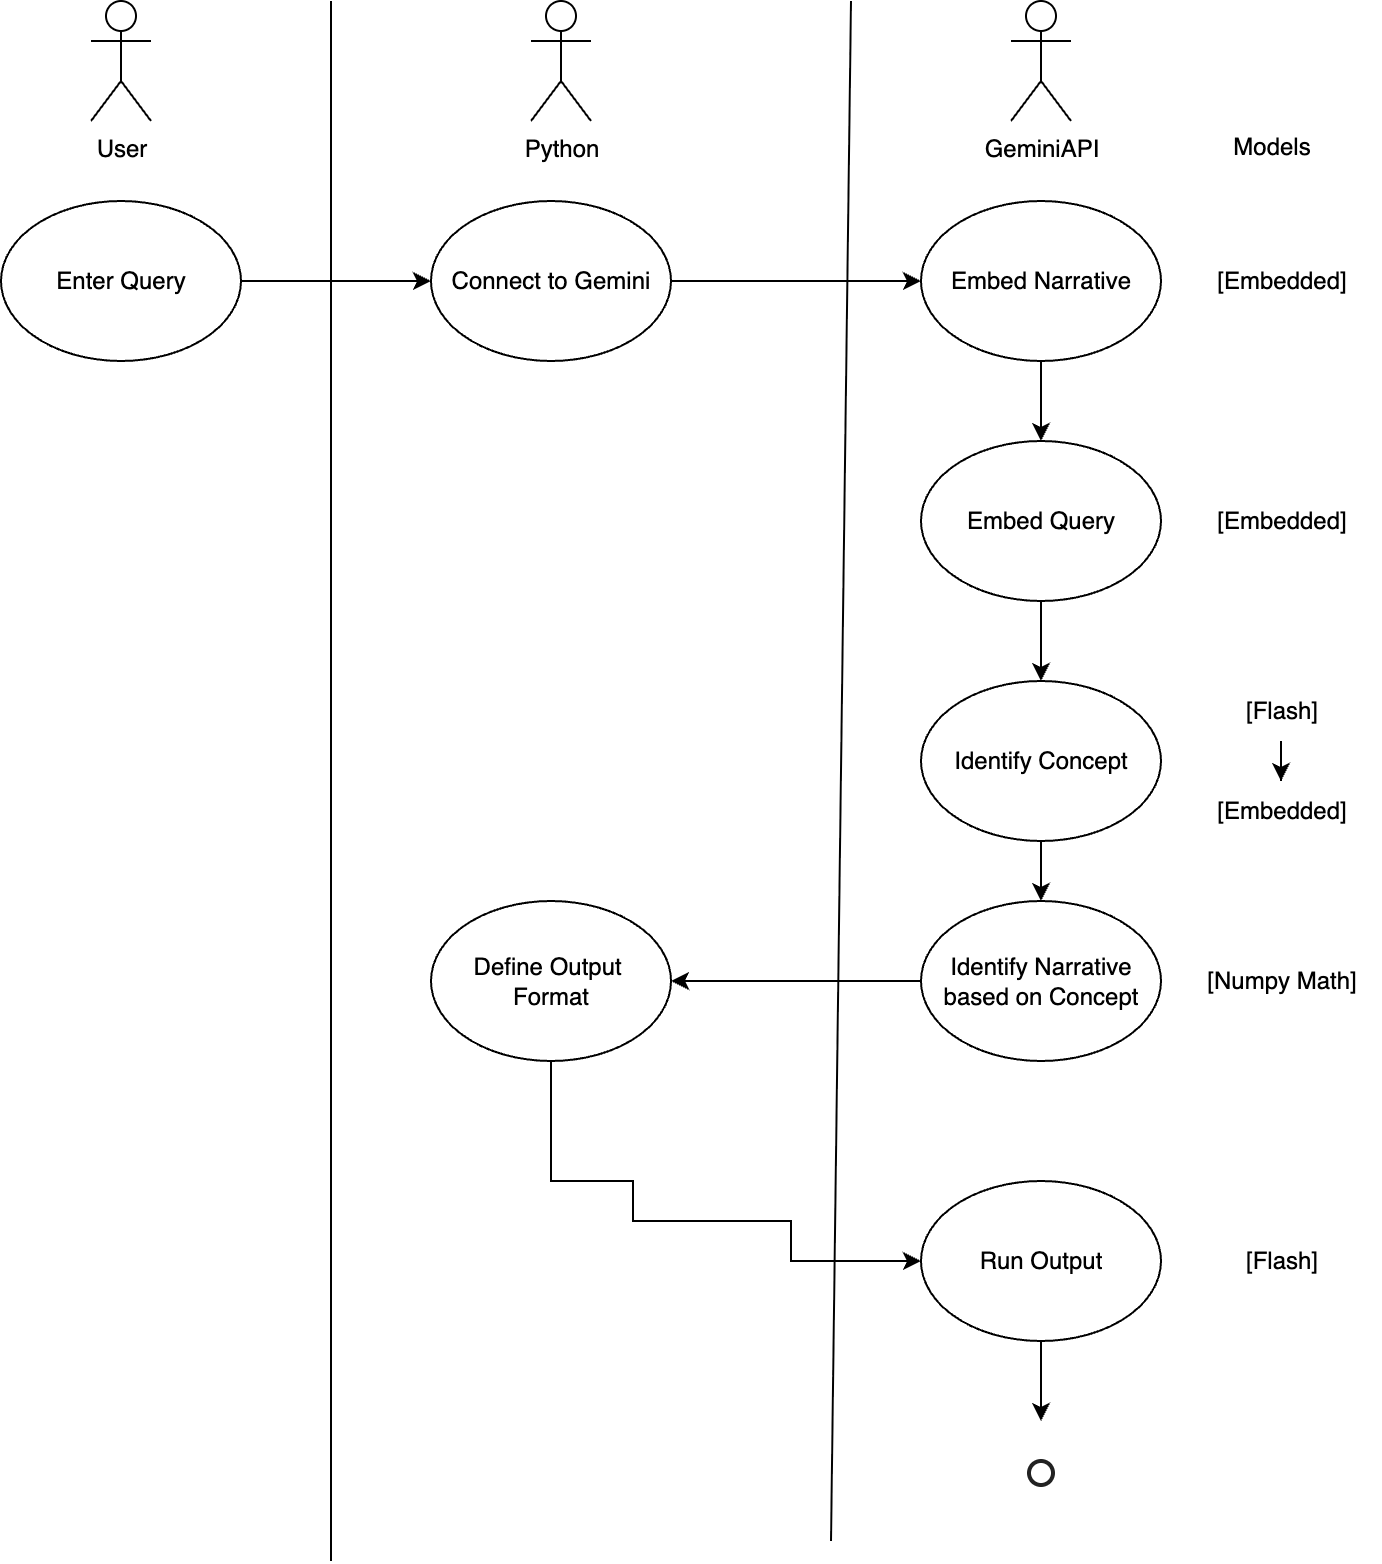

The diagram above was exported from draw.io. Its source (the exported page's mxGraphModel, read from the mxfile embedded in the PNG):
<mxGraphModel dx="1473" dy="796" grid="1" gridSize="10" guides="1" tooltips="1" connect="1" arrows="1" fold="1" page="1" pageScale="1" pageWidth="850" pageHeight="1100" math="0" shadow="0">
  <root>
    <mxCell id="0" />
    <mxCell id="1" parent="0" />
    <mxCell id="jS5KW9uKtFqbj9NvRLJT-1" value="User" style="shape=umlActor;verticalLabelPosition=bottom;verticalAlign=top;html=1;outlineConnect=0;" vertex="1" parent="1">
      <mxGeometry x="150" y="70" width="30" height="60" as="geometry" />
    </mxCell>
    <mxCell id="jS5KW9uKtFqbj9NvRLJT-2" value="Python" style="shape=umlActor;verticalLabelPosition=bottom;verticalAlign=top;html=1;outlineConnect=0;" vertex="1" parent="1">
      <mxGeometry x="370" y="70" width="30" height="60" as="geometry" />
    </mxCell>
    <mxCell id="jS5KW9uKtFqbj9NvRLJT-3" value="GeminiAPI" style="shape=umlActor;verticalLabelPosition=bottom;verticalAlign=top;html=1;outlineConnect=0;" vertex="1" parent="1">
      <mxGeometry x="610" y="70" width="30" height="60" as="geometry" />
    </mxCell>
    <mxCell id="jS5KW9uKtFqbj9NvRLJT-4" value="" style="endArrow=none;html=1;rounded=0;" edge="1" parent="1">
      <mxGeometry width="50" height="50" relative="1" as="geometry">
        <mxPoint x="270" y="850" as="sourcePoint" />
        <mxPoint x="270" y="70" as="targetPoint" />
        <mxPoint as="offset" />
      </mxGeometry>
    </mxCell>
    <mxCell id="jS5KW9uKtFqbj9NvRLJT-5" value="" style="endArrow=none;html=1;rounded=0;" edge="1" parent="1">
      <mxGeometry width="50" height="50" relative="1" as="geometry">
        <mxPoint x="520" y="840" as="sourcePoint" />
        <mxPoint x="530" y="70" as="targetPoint" />
      </mxGeometry>
    </mxCell>
    <mxCell id="jS5KW9uKtFqbj9NvRLJT-6" value="Enter Query" style="ellipse;whiteSpace=wrap;html=1;" vertex="1" parent="1">
      <mxGeometry x="105" y="170" width="120" height="80" as="geometry" />
    </mxCell>
    <mxCell id="jS5KW9uKtFqbj9NvRLJT-7" value="" style="endArrow=classic;html=1;rounded=0;exitX=1;exitY=0.5;exitDx=0;exitDy=0;entryX=0;entryY=0.5;entryDx=0;entryDy=0;" edge="1" parent="1" source="jS5KW9uKtFqbj9NvRLJT-6" target="jS5KW9uKtFqbj9NvRLJT-8">
      <mxGeometry width="50" height="50" relative="1" as="geometry">
        <mxPoint x="280" y="250" as="sourcePoint" />
        <mxPoint x="300" y="210" as="targetPoint" />
      </mxGeometry>
    </mxCell>
    <mxCell id="jS5KW9uKtFqbj9NvRLJT-9" style="edgeStyle=orthogonalEdgeStyle;rounded=0;orthogonalLoop=1;jettySize=auto;html=1;entryX=0;entryY=0.5;entryDx=0;entryDy=0;" edge="1" parent="1" source="jS5KW9uKtFqbj9NvRLJT-8" target="jS5KW9uKtFqbj9NvRLJT-10">
      <mxGeometry relative="1" as="geometry">
        <mxPoint x="550" y="210" as="targetPoint" />
      </mxGeometry>
    </mxCell>
    <mxCell id="jS5KW9uKtFqbj9NvRLJT-8" value="Connect to Gemini" style="ellipse;whiteSpace=wrap;html=1;" vertex="1" parent="1">
      <mxGeometry x="320" y="170" width="120" height="80" as="geometry" />
    </mxCell>
    <mxCell id="jS5KW9uKtFqbj9NvRLJT-15" style="edgeStyle=orthogonalEdgeStyle;rounded=0;orthogonalLoop=1;jettySize=auto;html=1;entryX=0.5;entryY=0;entryDx=0;entryDy=0;" edge="1" parent="1" source="jS5KW9uKtFqbj9NvRLJT-10" target="jS5KW9uKtFqbj9NvRLJT-12">
      <mxGeometry relative="1" as="geometry" />
    </mxCell>
    <mxCell id="jS5KW9uKtFqbj9NvRLJT-10" value="Embed Narrative" style="ellipse;whiteSpace=wrap;html=1;" vertex="1" parent="1">
      <mxGeometry x="565" y="170" width="120" height="80" as="geometry" />
    </mxCell>
    <mxCell id="jS5KW9uKtFqbj9NvRLJT-11" value="[Embedded]" style="text;html=1;align=center;verticalAlign=middle;resizable=0;points=[];autosize=1;strokeColor=none;fillColor=none;" vertex="1" parent="1">
      <mxGeometry x="700" y="195" width="90" height="30" as="geometry" />
    </mxCell>
    <mxCell id="jS5KW9uKtFqbj9NvRLJT-17" style="edgeStyle=orthogonalEdgeStyle;rounded=0;orthogonalLoop=1;jettySize=auto;html=1;entryX=0.5;entryY=0;entryDx=0;entryDy=0;" edge="1" parent="1" source="jS5KW9uKtFqbj9NvRLJT-12" target="jS5KW9uKtFqbj9NvRLJT-16">
      <mxGeometry relative="1" as="geometry" />
    </mxCell>
    <mxCell id="jS5KW9uKtFqbj9NvRLJT-12" value="Embed Query" style="ellipse;whiteSpace=wrap;html=1;" vertex="1" parent="1">
      <mxGeometry x="565" y="290" width="120" height="80" as="geometry" />
    </mxCell>
    <mxCell id="jS5KW9uKtFqbj9NvRLJT-13" value="[Embedded]" style="text;html=1;align=center;verticalAlign=middle;resizable=0;points=[];autosize=1;strokeColor=none;fillColor=none;" vertex="1" parent="1">
      <mxGeometry x="700" y="315" width="90" height="30" as="geometry" />
    </mxCell>
    <mxCell id="jS5KW9uKtFqbj9NvRLJT-14" value="Models" style="text;html=1;align=center;verticalAlign=middle;resizable=0;points=[];autosize=1;strokeColor=none;fillColor=none;" vertex="1" parent="1">
      <mxGeometry x="710" y="128" width="60" height="30" as="geometry" />
    </mxCell>
    <mxCell id="jS5KW9uKtFqbj9NvRLJT-23" style="edgeStyle=orthogonalEdgeStyle;rounded=0;orthogonalLoop=1;jettySize=auto;html=1;entryX=0.5;entryY=0;entryDx=0;entryDy=0;" edge="1" parent="1" source="jS5KW9uKtFqbj9NvRLJT-16" target="jS5KW9uKtFqbj9NvRLJT-21">
      <mxGeometry relative="1" as="geometry" />
    </mxCell>
    <mxCell id="jS5KW9uKtFqbj9NvRLJT-16" value="Identify Concept" style="ellipse;whiteSpace=wrap;html=1;" vertex="1" parent="1">
      <mxGeometry x="565" y="410" width="120" height="80" as="geometry" />
    </mxCell>
    <mxCell id="jS5KW9uKtFqbj9NvRLJT-20" style="edgeStyle=orthogonalEdgeStyle;rounded=0;orthogonalLoop=1;jettySize=auto;html=1;" edge="1" parent="1" source="jS5KW9uKtFqbj9NvRLJT-18" target="jS5KW9uKtFqbj9NvRLJT-19">
      <mxGeometry relative="1" as="geometry" />
    </mxCell>
    <mxCell id="jS5KW9uKtFqbj9NvRLJT-18" value="[Flash]" style="text;html=1;align=center;verticalAlign=middle;resizable=0;points=[];autosize=1;strokeColor=none;fillColor=none;" vertex="1" parent="1">
      <mxGeometry x="715" y="410" width="60" height="30" as="geometry" />
    </mxCell>
    <mxCell id="jS5KW9uKtFqbj9NvRLJT-19" value="[Embedded]" style="text;html=1;align=center;verticalAlign=middle;resizable=0;points=[];autosize=1;strokeColor=none;fillColor=none;" vertex="1" parent="1">
      <mxGeometry x="700" y="460" width="90" height="30" as="geometry" />
    </mxCell>
    <mxCell id="jS5KW9uKtFqbj9NvRLJT-26" style="edgeStyle=orthogonalEdgeStyle;rounded=0;orthogonalLoop=1;jettySize=auto;html=1;entryX=1;entryY=0.5;entryDx=0;entryDy=0;" edge="1" parent="1" source="jS5KW9uKtFqbj9NvRLJT-21" target="jS5KW9uKtFqbj9NvRLJT-24">
      <mxGeometry relative="1" as="geometry" />
    </mxCell>
    <mxCell id="jS5KW9uKtFqbj9NvRLJT-21" value="Identify Narrative based on Concept" style="ellipse;whiteSpace=wrap;html=1;" vertex="1" parent="1">
      <mxGeometry x="565" y="520" width="120" height="80" as="geometry" />
    </mxCell>
    <mxCell id="jS5KW9uKtFqbj9NvRLJT-22" value="[Numpy Math]" style="text;html=1;align=center;verticalAlign=middle;resizable=0;points=[];autosize=1;strokeColor=none;fillColor=none;" vertex="1" parent="1">
      <mxGeometry x="695" y="545" width="100" height="30" as="geometry" />
    </mxCell>
    <mxCell id="jS5KW9uKtFqbj9NvRLJT-29" style="edgeStyle=orthogonalEdgeStyle;rounded=0;orthogonalLoop=1;jettySize=auto;html=1;entryX=0;entryY=0.5;entryDx=0;entryDy=0;" edge="1" parent="1" source="jS5KW9uKtFqbj9NvRLJT-24" target="jS5KW9uKtFqbj9NvRLJT-28">
      <mxGeometry relative="1" as="geometry">
        <mxPoint x="500" y="720" as="targetPoint" />
        <Array as="points">
          <mxPoint x="380" y="660" />
          <mxPoint x="421" y="660" />
          <mxPoint x="421" y="680" />
          <mxPoint x="500" y="680" />
          <mxPoint x="500" y="700" />
        </Array>
      </mxGeometry>
    </mxCell>
    <mxCell id="jS5KW9uKtFqbj9NvRLJT-24" value="Define Output&amp;nbsp;&lt;div&gt;Format&lt;/div&gt;" style="ellipse;whiteSpace=wrap;html=1;" vertex="1" parent="1">
      <mxGeometry x="320" y="520" width="120" height="80" as="geometry" />
    </mxCell>
    <mxCell id="jS5KW9uKtFqbj9NvRLJT-31" style="edgeStyle=orthogonalEdgeStyle;rounded=0;orthogonalLoop=1;jettySize=auto;html=1;" edge="1" parent="1" source="jS5KW9uKtFqbj9NvRLJT-28">
      <mxGeometry relative="1" as="geometry">
        <mxPoint x="625" y="780" as="targetPoint" />
      </mxGeometry>
    </mxCell>
    <mxCell id="jS5KW9uKtFqbj9NvRLJT-28" value="Run Output" style="ellipse;whiteSpace=wrap;html=1;" vertex="1" parent="1">
      <mxGeometry x="565" y="660" width="120" height="80" as="geometry" />
    </mxCell>
    <mxCell id="jS5KW9uKtFqbj9NvRLJT-30" value="[Flash]" style="text;html=1;align=center;verticalAlign=middle;resizable=0;points=[];autosize=1;strokeColor=none;fillColor=none;" vertex="1" parent="1">
      <mxGeometry x="715" y="685" width="60" height="30" as="geometry" />
    </mxCell>
    <mxCell id="jS5KW9uKtFqbj9NvRLJT-32" value="" style="html=1;verticalLabelPosition=bottom;labelBackgroundColor=#ffffff;verticalAlign=top;shadow=0;dashed=0;strokeWidth=2;shape=mxgraph.ios7.misc.circle;strokeColor=#222222;fillColor=none;" vertex="1" parent="1">
      <mxGeometry x="619" y="800" width="12" height="12" as="geometry" />
    </mxCell>
  </root>
</mxGraphModel>